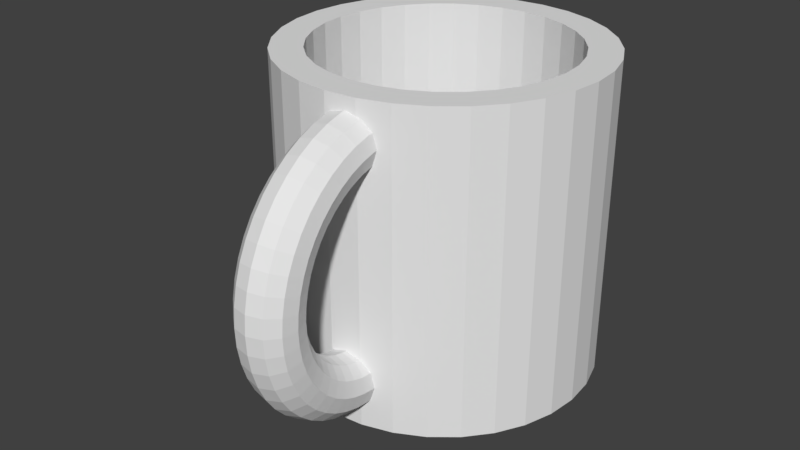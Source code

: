 # Source: mug_root_beer.blend  (saved by Blender 2.79.0; exported with 4.5.12 LTS)
import bpy
from mathutils import Matrix  # noqa: F401  (used for matrix-valued properties, if any)

bpy.ops.wm.read_factory_settings(use_empty=True)
scene = bpy.context.scene
scene.name = 'Scene'

# ---- collections
col_collection_1 = bpy.data.collections.new('Collection 1'); scene.collection.children.link(col_collection_1)

# ---- materials (node trees are filled in below, after node groups)
mat_material = bpy.data.materials.new('Material')
mat_material.alpha_threshold = 0.0
mat_material.use_transparent_shadow = False
mat_material.roughness = 0.5

# ---- material node trees

# ---- world
world_world = bpy.data.worlds.new('World'); scene.world = world_world
world_world.color = (0.05088, 0.05088, 0.05088)
world_world.use_sun_shadow = False
world_world.sun_shadow_jitter_overblur = 0.0
world_world.cycles.sampling_method = 'MANUAL'

# ---- meshes
me_cylinder = bpy.data.meshes.new('Cylinder')
me_cylinder.from_pydata([(0.0, 1.0, -1.0), (-7.623e-08, 0.8004, 1.0), (0.1951, 0.9808, -1.0), (0.1561, 0.785, 1.0), (0.3827, 0.9239, -1.0), (0.3063, 0.7394, 1.0), (0.5556, 0.8315, -1.0), (0.4447, 0.6655, 1.0), (0.7071, 0.7071, -1.0), (0.5659, 0.5659, 1.0), (0.8315, 0.5556, -1.0), (0.6655, 0.4447, 1.0), (0.9239, 0.3827, -1.0), (0.7394, 0.3063, 1.0), (0.9808, 0.1951, -1.0), (0.785, 0.1561, 1.0), (1.0, 7.55e-08, -1.0), (0.8004, 4.486e-08, 1.0), (0.9808, -0.1951, -1.0), (0.785, -0.1561, 1.0), (0.9239, -0.3827, -1.0), (0.7394, -0.3063, 1.0), (0.8315, -0.5556, -1.0), (0.6655, -0.4447, 1.0), (0.7071, -0.7071, -1.0), (0.5659, -0.5659, 1.0), (0.5556, -0.8315, -1.0), (0.4447, -0.6655, 1.0), (0.3827, -0.9239, -1.0), (0.3063, -0.7394, 1.0), (0.1951, -0.9808, -1.0), (0.1561, -0.785, 1.0), (-3.258e-07, -1.0, -1.0), (-2.646e-07, -0.8004, 1.0), (-0.1951, -0.9808, -1.0), (-0.1561, -0.785, 1.0), (-0.3827, -0.9239, -1.0), (-0.3063, -0.7394, 1.0), (-0.5556, -0.8315, -1.0), (-0.4447, -0.6655, 1.0), (-0.7071, -0.7071, -1.0), (-0.5659, -0.5659, 1.0), (-0.8315, -0.5556, -1.0), (-0.6655, -0.4447, 1.0), (-0.9239, -0.3827, -1.0), (-0.7394, -0.3063, 1.0), (-0.9808, -0.1951, -1.0), (-0.785, -0.1561, 1.0), (-1.0, 9.656e-07, -1.0), (-0.8004, 7.832e-07, 1.0), (-0.9808, 0.1951, -1.0), (-0.785, 0.1561, 1.0), (-0.9239, 0.3827, -1.0), (-0.7394, 0.3063, 1.0), (-0.8315, 0.5556, -1.0), (-0.6655, 0.4447, 1.0), (-0.7071, 0.7071, -1.0), (-0.5659, 0.5659, 1.0), (-0.5556, 0.8315, -1.0), (-0.4447, 0.6655, 1.0), (-0.3827, 0.9239, -1.0), (-0.3063, 0.7394, 1.0), (-0.1951, 0.9808, -1.0), (-0.1561, 0.785, 1.0), (0.1951, 0.9808, 1.0), (0.0, 1.0, 1.0), (0.3827, 0.9239, 1.0), (0.5556, 0.8315, 1.0), (0.7071, 0.7071, 1.0), (0.8315, 0.5556, 1.0), (0.9239, 0.3827, 1.0), (0.9808, 0.1951, 1.0), (1.0, 7.55e-08, 1.0), (0.9808, -0.1951, 1.0), (0.9239, -0.3827, 1.0), (0.8315, -0.5556, 1.0), (0.7071, -0.7071, 1.0), (0.5556, -0.8315, 1.0), (0.3827, -0.9239, 1.0), (0.1951, -0.9808, 1.0), (-3.258e-07, -1.0, 1.0), (-0.1951, -0.9808, 1.0), (-0.3827, -0.9239, 1.0), (-0.5556, -0.8315, 1.0), (-0.7071, -0.7071, 1.0), (-0.8315, -0.5556, 1.0), (-0.9239, -0.3827, 1.0), (-0.9808, -0.1951, 1.0), (-1.0, 9.656e-07, 1.0), (-0.9808, 0.1951, 1.0), (-0.9239, 0.3827, 1.0), (-0.8315, 0.5556, 1.0), (-0.7071, 0.7071, 1.0), (-0.5556, 0.8315, 1.0), (-0.3827, 0.9239, 1.0), (-0.1951, 0.9808, 1.0), (0.1561, 0.785, -0.916), (-1.911e-08, 0.8004, -0.916), (0.3063, 0.7394, -0.916), (0.4447, 0.6655, -0.916), (0.5659, 0.5659, -0.916), (0.6655, 0.4447, -0.916), (0.7394, 0.3063, -0.916), (0.785, 0.1561, -0.916), (0.8004, 4.486e-08, -0.916), (0.785, -0.1561, -0.916), (0.7394, -0.3063, -0.916), (0.6655, -0.4447, -0.916), (0.5659, -0.5659, -0.916), (0.4447, -0.6655, -0.916), (0.3063, -0.7394, -0.916), (0.1561, -0.785, -0.916), (-2.074e-07, -0.8004, -0.916), (-0.1561, -0.785, -0.916), (-0.3063, -0.7394, -0.916), (-0.4447, -0.6655, -0.916), (-0.5659, -0.5659, -0.916), (-0.6655, -0.4447, -0.916), (-0.7394, -0.3063, -0.916), (-0.785, -0.1561, -0.916), (-0.8004, 7.832e-07, -0.916), (-0.785, 0.1561, -0.916), (-0.7394, 0.3063, -0.916), (-0.6655, 0.4447, -0.916), (-0.5659, 0.5659, -0.916), (-0.4447, 0.6655, -0.916), (-0.3063, 0.7394, -0.916), (-0.1561, 0.785, -0.916), (0.08245, -0.881, -0.9064), (-0.008317, -0.8898, -0.8801), (-0.07377, -0.8965, -0.8116), (-0.09637, -0.8994, -0.7195), (-0.07005, -0.8977, -0.6283), (-0.001877, -0.8918, -0.5625), (0.08989, -0.8834, -0.5397), (0.1807, -0.8747, -0.5661), (0.2461, -0.8679, -0.6345), (0.2687, -0.8651, -0.7267), (0.2424, -0.8668, -0.8179), (0.1742, -0.8726, -0.8836), (0.0938, -1.0, -0.8996), (0.002723, -1.006, -0.8734), (-0.06356, -1.004, -0.8055), (-0.08729, -0.9947, -0.714), (-0.06211, -0.9811, -0.6235), (0.005233, -0.9665, -0.5582), (0.0967, -0.9549, -0.5356), (0.1878, -0.9494, -0.5618), (0.2541, -0.9514, -0.6297), (0.2778, -0.9604, -0.7212), (0.2526, -0.974, -0.8117), (0.1853, -0.9886, -0.877), (0.1053, -1.118, -0.8772), (0.01388, -1.12, -0.8516), (-0.05324, -1.109, -0.7853), (-0.07812, -1.089, -0.6961), (-0.05408, -1.063, -0.6078), (0.01242, -1.04, -0.5442), (0.1036, -1.025, -0.5222), (0.195, -1.023, -0.5478), (0.2621, -1.033, -0.614), (0.287, -1.054, -0.7033), (0.2629, -1.08, -0.7915), (0.1964, -1.103, -0.8552), (0.1167, -1.231, -0.8396), (0.02498, -1.23, -0.815), (-0.04298, -1.211, -0.7515), (-0.069, -1.179, -0.666), (-0.04611, -1.143, -0.5815), (0.01956, -1.111, -0.5206), (0.1104, -1.093, -0.4996), (0.2021, -1.094, -0.5242), (0.2701, -1.113, -0.5877), (0.2961, -1.145, -0.6732), (0.2732, -1.182, -0.7577), (0.2075, -1.213, -0.8186), (0.1278, -1.338, -0.7874), (0.03581, -1.335, -0.7642), (-0.03297, -1.308, -0.7045), (-0.0601, -1.265, -0.6243), (-0.03832, -1.218, -0.545), (0.02654, -1.178, -0.4879), (0.1171, -1.158, -0.4683), (0.2091, -1.161, -0.4915), (0.2779, -1.188, -0.5512), (0.305, -1.231, -0.6315), (0.2832, -1.278, -0.7108), (0.2183, -1.318, -0.7678), (0.1385, -1.438, -0.7216), (0.04619, -1.432, -0.7002), (-0.02336, -1.398, -0.6453), (-0.05156, -1.345, -0.5717), (-0.03085, -1.288, -0.4989), (0.03323, -1.241, -0.4467), (0.1235, -1.218, -0.4289), (0.2158, -1.224, -0.4503), (0.2853, -1.258, -0.5052), (0.3135, -1.311, -0.5788), (0.2928, -1.368, -0.6515), (0.2287, -1.415, -0.7038), (0.1485, -1.528, -0.6433), (0.05595, -1.52, -0.624), (-0.01433, -1.479, -0.5748), (-0.04354, -1.417, -0.509), (-0.02382, -1.351, -0.4441), (0.03952, -1.298, -0.3976), (0.1295, -1.272, -0.3819), (0.2221, -1.28, -0.4012), (0.2923, -1.321, -0.4503), (0.3215, -1.383, -0.5162), (0.3018, -1.449, -0.5811), (0.2385, -1.502, -0.6276), (0.1577, -1.608, -0.5538), (0.06493, -1.597, -0.5369), (-0.006037, -1.55, -0.4943), (-0.03616, -1.481, -0.4374), (-0.01737, -1.406, -0.3815), (0.0453, -1.347, -0.3415), (0.135, -1.319, -0.3282), (0.2278, -1.33, -0.3451), (0.2988, -1.377, -0.3877), (0.3289, -1.446, -0.4446), (0.3101, -1.521, -0.5005), (0.2475, -1.58, -0.5405), (0.166, -1.675, -0.4547), (0.07295, -1.662, -0.4404), (0.001387, -1.611, -0.4051), (-0.02956, -1.534, -0.3581), (-0.0116, -1.453, -0.3121), (0.05047, -1.389, -0.2794), (0.14, -1.36, -0.2687), (0.233, -1.372, -0.2829), (0.3046, -1.423, -0.3183), (0.3355, -1.5, -0.3653), (0.3176, -1.581, -0.4113), (0.2555, -1.645, -0.444), (0.1731, -1.728, -0.3476), (0.0799, -1.714, -0.3362), (0.007813, -1.659, -0.3087), (-0.02385, -1.577, -0.2724), (-0.006599, -1.491, -0.2371), (0.05494, -1.423, -0.2122), (0.1443, -1.392, -0.2044), (0.2375, -1.406, -0.2158), (0.3096, -1.461, -0.2433), (0.3412, -1.543, -0.2796), (0.324, -1.629, -0.3149), (0.2624, -1.697, -0.3398), (0.179, -1.767, -0.2343), (0.08565, -1.752, -0.226), (0.01313, -1.694, -0.2068), (-0.01912, -1.608, -0.1818), (-0.002465, -1.518, -0.1578), (0.05864, -1.447, -0.1413), (0.1478, -1.415, -0.1365), (0.2412, -1.43, -0.1448), (0.3137, -1.488, -0.1641), (0.346, -1.574, -0.189), (0.3293, -1.664, -0.213), (0.2682, -1.735, -0.2296), (0.1836, -1.791, -0.1169), (0.0901, -1.776, -0.1117), (0.01724, -1.716, -0.1011), (-0.01547, -1.628, -0.0879), (0.0007356, -1.535, -0.07566), (0.06151, -1.462, -0.06766), (0.1506, -1.43, -0.06605), (0.244, -1.445, -0.07125), (0.3169, -1.505, -0.08188), (0.3496, -1.593, -0.09508), (0.3334, -1.686, -0.1073), (0.2726, -1.758, -0.1153), (0.1867, -1.8, 0.002657), (0.09317, -1.784, 0.004657), (0.02009, -1.723, 0.00653), (-0.01294, -1.634, 0.007773), (0.002947, -1.541, 0.008055), (0.06349, -1.468, 0.007298), (0.1525, -1.435, 0.005707), (0.246, -1.451, 0.003707), (0.3191, -1.511, 0.001834), (0.3521, -1.6, 0.0005908), (0.3363, -1.694, 0.0003094), (0.2757, -1.767, 0.001066), (0.1884, -1.793, 0.1224), (0.09482, -1.777, 0.1212), (0.02161, -1.717, 0.1143), (-0.01158, -1.629, 0.1035), (0.004133, -1.536, 0.09186), (0.06455, -1.463, 0.08234), (0.1535, -1.43, 0.07754), (0.2471, -1.446, 0.07875), (0.3203, -1.506, 0.08564), (0.3535, -1.594, 0.09637), (0.3378, -1.687, 0.1081), (0.2774, -1.76, 0.1176), (0.1886, -1.77, 0.2402), (0.09501, -1.755, 0.2358), (0.02179, -1.697, 0.2203), (-0.01143, -1.611, 0.1978), (0.004271, -1.52, 0.1743), (0.06467, -1.449, 0.1562), (0.1536, -1.417, 0.1482), (0.2472, -1.432, 0.1526), (0.3204, -1.49, 0.1681), (0.3537, -1.576, 0.1906), (0.338, -1.667, 0.2141), (0.2776, -1.738, 0.2322), (0.1873, -1.733, 0.354), (0.09375, -1.719, 0.3466), (0.02062, -1.663, 0.3228), (-0.01247, -1.581, 0.2889), (0.003361, -1.494, 0.254), (0.06386, -1.426, 0.2275), (0.1528, -1.394, 0.2165), (0.2464, -1.408, 0.224), (0.3195, -1.464, 0.2478), (0.3526, -1.546, 0.2817), (0.3368, -1.633, 0.3166), (0.2763, -1.701, 0.343), (0.1846, -1.68, 0.462), (0.09105, -1.668, 0.4517), (0.01812, -1.616, 0.42), (-0.01469, -1.539, 0.3753), (0.001417, -1.457, 0.3296), (0.06212, -1.393, 0.2952), (0.1512, -1.363, 0.2813), (0.2447, -1.376, 0.2916), (0.3176, -1.428, 0.3234), (0.3504, -1.505, 0.3681), (0.3343, -1.586, 0.4137), (0.2736, -1.651, 0.4481), (0.1803, -1.615, 0.5623), (0.08695, -1.604, 0.5493), (0.01433, -1.557, 0.5102), (-0.01805, -1.486, 0.4555), (-0.001526, -1.411, 0.3998), (0.05948, -1.352, 0.3581), (0.1486, -1.324, 0.3415), (0.242, -1.335, 0.3545), (0.3146, -1.382, 0.3936), (0.347, -1.452, 0.4483), (0.3305, -1.527, 0.504), (0.2695, -1.587, 0.5457), (0.1748, -1.537, 0.6531), (0.08154, -1.528, 0.6377), (0.009328, -1.487, 0.5919), (-0.0225, -1.424, 0.5281), (-0.00542, -1.357, 0.4634), (0.056, -1.303, 0.415), (0.1453, -1.277, 0.396), (0.2385, -1.286, 0.4114), (0.3107, -1.327, 0.4571), (0.3426, -1.39, 0.5209), (0.3255, -1.457, 0.5857), (0.2641, -1.511, 0.6341), (0.168, -1.447, 0.7329), (0.0749, -1.441, 0.7153), (0.003186, -1.406, 0.6638), (-0.02796, -1.352, 0.592), (-0.0102, -1.294, 0.5192), (0.05172, -1.247, 0.465), (0.1412, -1.223, 0.4439), (0.2343, -1.23, 0.4614), (0.306, -1.264, 0.513), (0.3371, -1.318, 0.5848), (0.3194, -1.376, 0.6575), (0.2574, -1.424, 0.7117), (0.16, -1.348, 0.8004), (0.06714, -1.345, 0.781), (-0.003986, -1.317, 0.7245), (-0.03434, -1.273, 0.6459), (-0.01578, -1.225, 0.5664), (0.04672, -1.185, 0.5073), (0.1364, -1.164, 0.4843), (0.2293, -1.168, 0.5037), (0.3004, -1.195, 0.5602), (0.3307, -1.239, 0.6387), (0.3122, -1.287, 0.7182), (0.2497, -1.328, 0.7774), (0.151, -1.242, 0.8543), (0.05841, -1.241, 0.8335), (-0.01207, -1.221, 0.773), (-0.04152, -1.188, 0.6891), (-0.02206, -1.15, 0.6042), (0.0411, -1.118, 0.5411), (0.131, -1.1, 0.5167), (0.2236, -1.101, 0.5375), (0.2941, -1.12, 0.598), (0.3236, -1.154, 0.6819), (0.3041, -1.191, 0.7668), (0.2409, -1.224, 0.8299), (0.1412, -1.129, 0.8938), (0.04884, -1.131, 0.8719), (-0.02092, -1.12, 0.8085), (-0.04939, -1.098, 0.7207), (-0.02894, -1.071, 0.6318), (0.03493, -1.047, 0.5658), (0.1251, -1.032, 0.5404), (0.2175, -1.03, 0.5623), (0.2872, -1.041, 0.6256), (0.3157, -1.063, 0.7135), (0.2953, -1.09, 0.8023), (0.2314, -1.114, 0.8683), (0.1307, -1.012, 0.9181), (0.0386, -1.017, 0.8956), (-0.03038, -1.014, 0.8305), (-0.0578, -1.004, 0.7402), (-0.03631, -0.9893, 0.6489), (0.02834, -0.9739, 0.5811), (0.1188, -0.962, 0.555), (0.2109, -0.9567, 0.5775), (0.2799, -0.9596, 0.6427), (0.3073, -0.9698, 0.733), (0.2858, -0.9846, 0.8242), (0.2211, -1.0, 0.892), (0.1196, -0.8929, 0.927), (0.02787, -0.9013, 0.9042), (-0.04031, -0.9071, 0.8384), (-0.06662, -0.9088, 0.7472), (-0.04403, -0.906, 0.6551), (0.02143, -0.8992, 0.5867), (0.1122, -0.8905, 0.5603), (0.204, -0.8821, 0.5831), (0.2721, -0.8762, 0.6489), (0.2985, -0.8745, 0.74), (0.2759, -0.8774, 0.8322), (0.2104, -0.8841, 0.9006)], [], [(0, 65, 64, 2), (2, 64, 66, 4), (4, 66, 67, 6), (6, 67, 68, 8), (8, 68, 69, 10), (10, 69, 70, 12), (12, 70, 71, 14), (14, 71, 72, 16), (16, 72, 73, 18), (18, 73, 74, 20), (20, 74, 75, 22), (22, 75, 76, 24), (24, 76, 77, 26), (26, 77, 78, 28), (28, 78, 79, 30), (30, 79, 80, 32), (32, 80, 81, 34), (34, 81, 82, 36), (36, 82, 83, 38), (38, 83, 84, 40), (40, 84, 85, 42), (42, 85, 86, 44), (44, 86, 87, 46), (46, 87, 88, 48), (48, 88, 89, 50), (50, 89, 90, 52), (52, 90, 91, 54), (54, 91, 92, 56), (56, 92, 93, 58), (58, 93, 94, 60), (55, 53, 122, 123), (60, 94, 95, 62), (62, 95, 65, 0), (0, 2, 4, 6, 8, 10, 12, 14, 16, 18, 20, 22, 24, 26, 28, 30, 32, 34, 36, 38, 40, 42, 44, 46, 48, 50, 52, 54, 56, 58, 60, 62), (1, 3, 64, 65), (3, 5, 66, 64), (5, 7, 67, 66), (7, 9, 68, 67), (9, 11, 69, 68), (11, 13, 70, 69), (13, 15, 71, 70), (15, 17, 72, 71), (17, 19, 73, 72), (19, 21, 74, 73), (21, 23, 75, 74), (23, 25, 76, 75), (25, 27, 77, 76), (27, 29, 78, 77), (29, 31, 79, 78), (31, 33, 80, 79), (33, 35, 81, 80), (35, 37, 82, 81), (37, 39, 83, 82), (39, 41, 84, 83), (41, 43, 85, 84), (43, 45, 86, 85), (45, 47, 87, 86), (47, 49, 88, 87), (49, 51, 89, 88), (51, 53, 90, 89), (53, 55, 91, 90), (55, 57, 92, 91), (57, 59, 93, 92), (59, 61, 94, 93), (61, 63, 95, 94), (63, 1, 65, 95), (96, 97, 127, 126, 125, 124, 123, 122, 121, 120, 119, 118, 117, 116, 115, 114, 113, 112, 111, 110, 109, 108, 107, 106, 105, 104, 103, 102, 101, 100, 99, 98), (29, 27, 109, 110), (3, 1, 97, 96), (57, 55, 123, 124), (31, 29, 110, 111), (5, 3, 96, 98), (59, 57, 124, 125), (33, 31, 111, 112), (7, 5, 98, 99), (61, 59, 125, 126), (35, 33, 112, 113), (9, 7, 99, 100), (63, 61, 126, 127), (37, 35, 113, 114), (11, 9, 100, 101), (1, 63, 127, 97), (39, 37, 114, 115), (13, 11, 101, 102), (41, 39, 115, 116), (15, 13, 102, 103), (43, 41, 116, 117), (17, 15, 103, 104), (45, 43, 117, 118), (19, 17, 104, 105), (47, 45, 118, 119), (21, 19, 105, 106), (49, 47, 119, 120), (23, 21, 106, 107), (51, 49, 120, 121), (25, 23, 107, 108), (53, 51, 121, 122), (27, 25, 108, 109), (128, 140, 141, 129), (129, 141, 142, 130), (130, 142, 143, 131), (131, 143, 144, 132), (132, 144, 145, 133), (133, 145, 146, 134), (134, 146, 147, 135), (135, 147, 148, 136), (136, 148, 149, 137), (137, 149, 150, 138), (138, 150, 151, 139), (139, 151, 140, 128), (140, 152, 153, 141), (141, 153, 154, 142), (142, 154, 155, 143), (143, 155, 156, 144), (144, 156, 157, 145), (145, 157, 158, 146), (146, 158, 159, 147), (147, 159, 160, 148), (148, 160, 161, 149), (149, 161, 162, 150), (150, 162, 163, 151), (151, 163, 152, 140), (152, 164, 165, 153), (153, 165, 166, 154), (154, 166, 167, 155), (155, 167, 168, 156), (156, 168, 169, 157), (157, 169, 170, 158), (158, 170, 171, 159), (159, 171, 172, 160), (160, 172, 173, 161), (161, 173, 174, 162), (162, 174, 175, 163), (163, 175, 164, 152), (164, 176, 177, 165), (165, 177, 178, 166), (166, 178, 179, 167), (167, 179, 180, 168), (168, 180, 181, 169), (169, 181, 182, 170), (170, 182, 183, 171), (171, 183, 184, 172), (172, 184, 185, 173), (173, 185, 186, 174), (174, 186, 187, 175), (175, 187, 176, 164), (176, 188, 189, 177), (177, 189, 190, 178), (178, 190, 191, 179), (179, 191, 192, 180), (180, 192, 193, 181), (181, 193, 194, 182), (182, 194, 195, 183), (183, 195, 196, 184), (184, 196, 197, 185), (185, 197, 198, 186), (186, 198, 199, 187), (187, 199, 188, 176), (188, 200, 201, 189), (189, 201, 202, 190), (190, 202, 203, 191), (191, 203, 204, 192), (192, 204, 205, 193), (193, 205, 206, 194), (194, 206, 207, 195), (195, 207, 208, 196), (196, 208, 209, 197), (197, 209, 210, 198), (198, 210, 211, 199), (199, 211, 200, 188), (200, 212, 213, 201), (201, 213, 214, 202), (202, 214, 215, 203), (203, 215, 216, 204), (204, 216, 217, 205), (205, 217, 218, 206), (206, 218, 219, 207), (207, 219, 220, 208), (208, 220, 221, 209), (209, 221, 222, 210), (210, 222, 223, 211), (211, 223, 212, 200), (212, 224, 225, 213), (213, 225, 226, 214), (214, 226, 227, 215), (215, 227, 228, 216), (216, 228, 229, 217), (217, 229, 230, 218), (218, 230, 231, 219), (219, 231, 232, 220), (220, 232, 233, 221), (221, 233, 234, 222), (222, 234, 235, 223), (223, 235, 224, 212), (224, 236, 237, 225), (225, 237, 238, 226), (226, 238, 239, 227), (227, 239, 240, 228), (228, 240, 241, 229), (229, 241, 242, 230), (230, 242, 243, 231), (231, 243, 244, 232), (232, 244, 245, 233), (233, 245, 246, 234), (234, 246, 247, 235), (235, 247, 236, 224), (236, 248, 249, 237), (237, 249, 250, 238), (238, 250, 251, 239), (239, 251, 252, 240), (240, 252, 253, 241), (241, 253, 254, 242), (242, 254, 255, 243), (243, 255, 256, 244), (244, 256, 257, 245), (245, 257, 258, 246), (246, 258, 259, 247), (247, 259, 248, 236), (248, 260, 261, 249), (249, 261, 262, 250), (250, 262, 263, 251), (251, 263, 264, 252), (252, 264, 265, 253), (253, 265, 266, 254), (254, 266, 267, 255), (255, 267, 268, 256), (256, 268, 269, 257), (257, 269, 270, 258), (258, 270, 271, 259), (259, 271, 260, 248), (260, 272, 273, 261), (261, 273, 274, 262), (262, 274, 275, 263), (263, 275, 276, 264), (264, 276, 277, 265), (265, 277, 278, 266), (266, 278, 279, 267), (267, 279, 280, 268), (268, 280, 281, 269), (269, 281, 282, 270), (270, 282, 283, 271), (271, 283, 272, 260), (272, 284, 285, 273), (273, 285, 286, 274), (274, 286, 287, 275), (275, 287, 288, 276), (276, 288, 289, 277), (277, 289, 290, 278), (278, 290, 291, 279), (279, 291, 292, 280), (280, 292, 293, 281), (281, 293, 294, 282), (282, 294, 295, 283), (283, 295, 284, 272), (284, 296, 297, 285), (285, 297, 298, 286), (286, 298, 299, 287), (287, 299, 300, 288), (288, 300, 301, 289), (289, 301, 302, 290), (290, 302, 303, 291), (291, 303, 304, 292), (292, 304, 305, 293), (293, 305, 306, 294), (294, 306, 307, 295), (295, 307, 296, 284), (296, 308, 309, 297), (297, 309, 310, 298), (298, 310, 311, 299), (299, 311, 312, 300), (300, 312, 313, 301), (301, 313, 314, 302), (302, 314, 315, 303), (303, 315, 316, 304), (304, 316, 317, 305), (305, 317, 318, 306), (306, 318, 319, 307), (307, 319, 308, 296), (308, 320, 321, 309), (309, 321, 322, 310), (310, 322, 323, 311), (311, 323, 324, 312), (312, 324, 325, 313), (313, 325, 326, 314), (314, 326, 327, 315), (315, 327, 328, 316), (316, 328, 329, 317), (317, 329, 330, 318), (318, 330, 331, 319), (319, 331, 320, 308), (320, 332, 333, 321), (321, 333, 334, 322), (322, 334, 335, 323), (323, 335, 336, 324), (324, 336, 337, 325), (325, 337, 338, 326), (326, 338, 339, 327), (327, 339, 340, 328), (328, 340, 341, 329), (329, 341, 342, 330), (330, 342, 343, 331), (331, 343, 332, 320), (332, 344, 345, 333), (333, 345, 346, 334), (334, 346, 347, 335), (335, 347, 348, 336), (336, 348, 349, 337), (337, 349, 350, 338), (338, 350, 351, 339), (339, 351, 352, 340), (340, 352, 353, 341), (341, 353, 354, 342), (342, 354, 355, 343), (343, 355, 344, 332), (344, 356, 357, 345), (345, 357, 358, 346), (346, 358, 359, 347), (347, 359, 360, 348), (348, 360, 361, 349), (349, 361, 362, 350), (350, 362, 363, 351), (351, 363, 364, 352), (352, 364, 365, 353), (353, 365, 366, 354), (354, 366, 367, 355), (355, 367, 356, 344), (356, 368, 369, 357), (357, 369, 370, 358), (358, 370, 371, 359), (359, 371, 372, 360), (360, 372, 373, 361), (361, 373, 374, 362), (362, 374, 375, 363), (363, 375, 376, 364), (364, 376, 377, 365), (365, 377, 378, 366), (366, 378, 379, 367), (367, 379, 368, 356), (368, 380, 381, 369), (369, 381, 382, 370), (370, 382, 383, 371), (371, 383, 384, 372), (372, 384, 385, 373), (373, 385, 386, 374), (374, 386, 387, 375), (375, 387, 388, 376), (376, 388, 389, 377), (377, 389, 390, 378), (378, 390, 391, 379), (379, 391, 380, 368), (380, 392, 393, 381), (381, 393, 394, 382), (382, 394, 395, 383), (383, 395, 396, 384), (384, 396, 397, 385), (385, 397, 398, 386), (386, 398, 399, 387), (387, 399, 400, 388), (388, 400, 401, 389), (389, 401, 402, 390), (390, 402, 403, 391), (391, 403, 392, 380), (392, 404, 405, 393), (393, 405, 406, 394), (394, 406, 407, 395), (395, 407, 408, 396), (396, 408, 409, 397), (397, 409, 410, 398), (398, 410, 411, 399), (399, 411, 412, 400), (400, 412, 413, 401), (401, 413, 414, 402), (402, 414, 415, 403), (403, 415, 404, 392), (404, 416, 417, 405), (405, 417, 418, 406), (406, 418, 419, 407), (407, 419, 420, 408), (408, 420, 421, 409), (409, 421, 422, 410), (410, 422, 423, 411), (411, 423, 424, 412), (412, 424, 425, 413), (413, 425, 426, 414), (414, 426, 427, 415), (415, 427, 416, 404)])
_uv = me_cylinder.uv_layers.new(name='UVMap')
_uv.uv.foreach_set('vector', [5.933e-05, 0.5172, 0.3518, 0.5172, 0.3518, 0.5517, 5.931e-05, 0.5517, 5.931e-05, 0.5517, 0.3518, 0.5517, 0.3518, 0.5862, 5.931e-05, 0.5862, 5.931e-05, 0.5862, 0.3518, 0.5862, 0.3518, 0.6207, 5.931e-05, 0.6207, 5.931e-05, 0.6207, 0.3518, 0.6207, 0.3518, 0.6552, 5.931e-05, 0.6552, 5.931e-05, 0.6552, 0.3518, 0.6552, 0.3518, 0.6896, 5.936e-05, 0.6896, 5.936e-05, 0.6896, 0.3518, 0.6896, 0.3518, 0.7241, 5.939e-05, 0.7241, 5.939e-05, 0.7241, 0.3518, 0.7241, 0.3518, 0.7586, 5.944e-05, 0.7586, 5.944e-05, 0.7586, 0.3518, 0.7586, 0.3518, 0.7931, 5.953e-05, 0.7931, 5.953e-05, 0.7931, 0.3518, 0.7931, 0.3518, 0.8275, 5.961e-05, 0.8275, 5.961e-05, 0.8275, 0.3518, 0.8275, 0.3518, 0.862, 5.972e-05, 0.862, 5.972e-05, 0.862, 0.3518, 0.862, 0.3518, 0.8965, 5.983e-05, 0.8965, 5.983e-05, 0.8965, 0.3518, 0.8965, 0.3518, 0.931, 5.997e-05, 0.931, 5.997e-05, 0.931, 0.3518, 0.931, 0.3518, 0.9655, 6.012e-05, 0.9655, 6.012e-05, 0.9655, 0.3518, 0.9655, 0.3518, 0.9999, 6.027e-05, 0.9999, 0.677, 0.4108, 0.6771, 0.6094, 0.6571, 0.6072, 0.658, 0.413, 0.658, 0.413, 0.6571, 0.6072, 0.6378, 0.6073, 0.6384, 0.4128, 0.6384, 0.4128, 0.6378, 0.6073, 0.6184, 0.6094, 0.6183, 0.4106, 6.093e-05, 5.931e-05, 0.3518, 6.129e-05, 0.3518, 0.03454, 6.074e-05, 0.03454, 6.074e-05, 0.03454, 0.3518, 0.03454, 0.3518, 0.06902, 6.055e-05, 0.06902, 6.055e-05, 0.06902, 0.3518, 0.06902, 0.3518, 0.1035, 6.038e-05, 0.1035, 6.038e-05, 0.1035, 0.3518, 0.1035, 0.3518, 0.138, 6.023e-05, 0.138, 6.023e-05, 0.138, 0.3518, 0.138, 0.3518, 0.1725, 6.009e-05, 0.1725, 6.009e-05, 0.1725, 0.3518, 0.1725, 0.3518, 0.2069, 5.994e-05, 0.2069, 5.994e-05, 0.2069, 0.3518, 0.2069, 0.3518, 0.2414, 5.983e-05, 0.2414, 5.983e-05, 0.2414, 0.3518, 0.2414, 0.3518, 0.2759, 5.972e-05, 0.2759, 5.972e-05, 0.2759, 0.3518, 0.2759, 0.3518, 0.3104, 5.964e-05, 0.3104, 5.964e-05, 0.3104, 0.3518, 0.3104, 0.3518, 0.3448, 5.954e-05, 0.3448, 5.954e-05, 0.3448, 0.3518, 0.3448, 0.3518, 0.3793, 5.947e-05, 0.3793, 5.947e-05, 0.3793, 0.3518, 0.3793, 0.3518, 0.4138, 5.943e-05, 0.4138, 5.943e-05, 0.4138, 0.3518, 0.4138, 0.3518, 0.4483, 5.937e-05, 0.4483, 0.5833, 0.7625, 0.5741, 0.7489, 0.6483, 0.7106, 0.6485, 0.7104, 5.937e-05, 0.4483, 0.3518, 0.4483, 0.3518, 0.4828, 5.935e-05, 0.4828, 5.935e-05, 0.4828, 0.3518, 0.4828, 0.3518, 0.5172, 5.933e-05, 0.5172, 0.6574, 0.2116, 0.677, 0.2155, 0.6954, 0.2231, 0.7121, 0.2342, 0.7262, 0.2482, 0.7373, 0.2649, 0.745, 0.2834, 0.7489, 0.303, 0.7489, 0.3231, 0.745, 0.3427, 0.7374, 0.3612, 0.7263, 0.3779, 0.7121, 0.392, 0.6955, 0.4032, 0.677, 0.4108, 0.658, 0.413, 0.6384, 0.4128, 0.6183, 0.4106, 0.5998, 0.403, 0.5832, 0.3919, 0.569, 0.3778, 0.5579, 0.3613, 0.5502, 0.3428, 0.5463, 0.3233, 0.5462, 0.3033, 0.5501, 0.2837, 0.5577, 0.2652, 0.5687, 0.2486, 0.5828, 0.2344, 0.5994, 0.2233, 0.6178, 0.2156, 0.6374, 0.2117, 0.6562, 0.7924, 0.6723, 0.7892, 0.6782, 0.8091, 0.6581, 0.8131, 0.6723, 0.7892, 0.6874, 0.7828, 0.6971, 0.8013, 0.6782, 0.8091, 0.6874, 0.7828, 0.701, 0.7737, 0.7141, 0.7899, 0.6971, 0.8013, 0.701, 0.7737, 0.7126, 0.7621, 0.7286, 0.7754, 0.7141, 0.7899, 0.7126, 0.7621, 0.7217, 0.7484, 0.74, 0.7584, 0.7286, 0.7754, 0.7217, 0.7484, 0.7279, 0.7332, 0.7478, 0.7395, 0.74, 0.7584, 0.7279, 0.7332, 0.7311, 0.7171, 0.7518, 0.7193, 0.7478, 0.7395, 0.7311, 0.7171, 0.731, 0.7007, 0.7518, 0.6988, 0.7518, 0.7193, 0.731, 0.7007, 0.7278, 0.6846, 0.7478, 0.6787, 0.7518, 0.6988, 0.7278, 0.6846, 0.7214, 0.6695, 0.7399, 0.6597, 0.7478, 0.6787, 0.7214, 0.6695, 0.7122, 0.6559, 0.7284, 0.6427, 0.7399, 0.6597, 0.7122, 0.6559, 0.7005, 0.6444, 0.7138, 0.6282, 0.7284, 0.6427, 0.7005, 0.6444, 0.6868, 0.6355, 0.6965, 0.6169, 0.7138, 0.6282, 0.6868, 0.6355, 0.6716, 0.6296, 0.6771, 0.6094, 0.6965, 0.6169, 0.6716, 0.6296, 0.6556, 0.627, 0.6571, 0.6072, 0.6771, 0.6094, 0.6556, 0.627, 0.6395, 0.627, 0.6378, 0.6073, 0.6571, 0.6072, 0.6395, 0.627, 0.6235, 0.6298, 0.6184, 0.6094, 0.6378, 0.6073, 0.6235, 0.6298, 0.6083, 0.6357, 0.5989, 0.617, 0.6184, 0.6094, 0.6083, 0.6357, 0.5946, 0.6447, 0.5816, 0.6283, 0.5989, 0.617, 0.5946, 0.6447, 0.583, 0.6563, 0.567, 0.6428, 0.5816, 0.6283, 0.583, 0.6563, 0.5739, 0.6699, 0.5556, 0.6599, 0.567, 0.6428, 0.5739, 0.6699, 0.5676, 0.6851, 0.5477, 0.6788, 0.5556, 0.6599, 0.5676, 0.6851, 0.5645, 0.7012, 0.5437, 0.699, 0.5477, 0.6788, 0.5645, 0.7012, 0.5645, 0.7176, 0.5437, 0.7195, 0.5437, 0.699, 0.5645, 0.7176, 0.5678, 0.7337, 0.5477, 0.7397, 0.5437, 0.7195, 0.5678, 0.7337, 0.5741, 0.7489, 0.5556, 0.7586, 0.5477, 0.7397, 0.5741, 0.7489, 0.5833, 0.7625, 0.5671, 0.7756, 0.5556, 0.7586, 0.5833, 0.7625, 0.5949, 0.774, 0.5816, 0.7901, 0.5671, 0.7756, 0.5949, 0.774, 0.6086, 0.7831, 0.5987, 0.8014, 0.5816, 0.7901, 0.6086, 0.7831, 0.6237, 0.7893, 0.6176, 0.8092, 0.5987, 0.8014, 0.6237, 0.7893, 0.6398, 0.7924, 0.6376, 0.8132, 0.6176, 0.8092, 0.6398, 0.7924, 0.6562, 0.7924, 0.6581, 0.8131, 0.6376, 0.8132, 0.6492, 0.7089, 0.6492, 0.7092, 0.6492, 0.7095, 0.6491, 0.7098, 0.649, 0.71, 0.6488, 0.7102, 0.6485, 0.7104, 0.6483, 0.7106, 0.648, 0.7106, 0.6477, 0.7107, 0.6475, 0.7106, 0.6472, 0.7105, 0.6469, 0.7104, 0.6467, 0.7102, 0.6465, 0.71, 0.6464, 0.7097, 0.6463, 0.7094, 0.6463, 0.7091, 0.6464, 0.7088, 0.6465, 0.7086, 0.6466, 0.7083, 0.6468, 0.7081, 0.647, 0.7079, 0.6473, 0.7078, 0.6476, 0.7077, 0.6478, 0.7077, 0.6481, 0.7077, 0.6484, 0.7078, 0.6486, 0.708, 0.6489, 0.7081, 0.649, 0.7084, 0.6491, 0.7086, 0.6716, 0.6296, 0.6868, 0.6355, 0.6466, 0.7083, 0.6465, 0.7086, 0.6723, 0.7892, 0.6562, 0.7924, 0.6492, 0.7092, 0.6492, 0.7089, 0.5949, 0.774, 0.5833, 0.7625, 0.6485, 0.7104, 0.6488, 0.7102, 0.6556, 0.627, 0.6716, 0.6296, 0.6465, 0.7086, 0.6464, 0.7088, 0.6874, 0.7828, 0.6723, 0.7892, 0.6492, 0.7089, 0.6491, 0.7086, 0.6086, 0.7831, 0.5949, 0.774, 0.6488, 0.7102, 0.649, 0.71, 0.6395, 0.627, 0.6556, 0.627, 0.6464, 0.7088, 0.6463, 0.7091, 0.701, 0.7737, 0.6874, 0.7828, 0.6491, 0.7086, 0.649, 0.7084, 0.6237, 0.7893, 0.6086, 0.7831, 0.649, 0.71, 0.6491, 0.7098, 0.6235, 0.6298, 0.6395, 0.627, 0.6463, 0.7091, 0.6463, 0.7094, 0.7126, 0.7621, 0.701, 0.7737, 0.649, 0.7084, 0.6489, 0.7081, 0.6398, 0.7924, 0.6237, 0.7893, 0.6491, 0.7098, 0.6492, 0.7095, 0.6083, 0.6357, 0.6235, 0.6298, 0.6463, 0.7094, 0.6464, 0.7097, 0.7217, 0.7484, 0.7126, 0.7621, 0.6489, 0.7081, 0.6486, 0.708, 0.6562, 0.7924, 0.6398, 0.7924, 0.6492, 0.7095, 0.6492, 0.7092, 0.5946, 0.6447, 0.6083, 0.6357, 0.6464, 0.7097, 0.6465, 0.71, 0.7279, 0.7332, 0.7217, 0.7484, 0.6486, 0.708, 0.6484, 0.7078, 0.583, 0.6563, 0.5946, 0.6447, 0.6465, 0.71, 0.6467, 0.7102, 0.7311, 0.7171, 0.7279, 0.7332, 0.6484, 0.7078, 0.6481, 0.7077, 0.5739, 0.6699, 0.583, 0.6563, 0.6467, 0.7102, 0.6469, 0.7104, 0.731, 0.7007, 0.7311, 0.7171, 0.6481, 0.7077, 0.6478, 0.7077, 0.5676, 0.6851, 0.5739, 0.6699, 0.6469, 0.7104, 0.6472, 0.7105, 0.7278, 0.6846, 0.731, 0.7007, 0.6478, 0.7077, 0.6476, 0.7077, 0.5645, 0.7012, 0.5676, 0.6851, 0.6472, 0.7105, 0.6475, 0.7106, 0.7214, 0.6695, 0.7278, 0.6846, 0.6476, 0.7077, 0.6473, 0.7078, 0.5645, 0.7176, 0.5645, 0.7012, 0.6475, 0.7106, 0.6477, 0.7107, 0.7122, 0.6559, 0.7214, 0.6695, 0.6473, 0.7078, 0.647, 0.7079, 0.5678, 0.7337, 0.5645, 0.7176, 0.6477, 0.7107, 0.648, 0.7106, 0.7005, 0.6444, 0.7122, 0.6559, 0.647, 0.7079, 0.6468, 0.7081, 0.5741, 0.7489, 0.5678, 0.7337, 0.648, 0.7106, 0.6483, 0.7106, 0.6868, 0.6355, 0.7005, 0.6444, 0.6468, 0.7081, 0.6466, 0.7083, 0.8059, 0.2696, 0.8059, 0.2696, 0.8059, 0.2696, 0.8059, 0.2696, 0.8059, 0.2696, 0.8059, 0.2696, 0.8059, 0.2696, 0.8059, 0.2696, 0.8059, 0.2696, 0.8059, 0.2696, 0.8059, 0.2696, 0.8059, 0.2696, 0.8059, 0.2696, 0.8059, 0.2696, 0.8059, 0.2696, 0.8059, 0.2696, 0.8059, 0.2696, 0.8059, 0.2696, 0.8059, 0.2696, 0.8059, 0.2696, 0.8059, 0.2696, 0.8059, 0.2696, 0.8059, 0.2696, 0.8059, 0.2696, 0.8059, 0.2696, 0.8059, 0.2696, 0.8059, 0.2696, 0.8059, 0.2696, 0.8059, 0.2696, 0.8059, 0.2696, 0.8059, 0.2696, 0.8059, 0.2696, 0.8059, 0.2696, 0.8059, 0.2696, 0.8059, 0.2696, 0.8059, 0.2696, 0.8059, 0.2696, 0.8059, 0.2696, 0.8059, 0.2696, 0.8059, 0.2696, 0.8059, 0.2696, 0.8059, 0.2696, 0.8059, 0.2696, 0.8059, 0.2696, 0.8059, 0.2696, 0.8059, 0.2696, 0.8059, 0.2696, 0.8059, 0.2696, 0.8059, 0.2696, 0.8059, 0.2696, 0.8059, 0.2696, 0.8059, 0.2696, 0.8059, 0.2696, 0.8059, 0.2696, 0.8059, 0.2696, 0.8059, 0.2696, 0.8059, 0.2696, 0.8059, 0.2696, 0.8059, 0.2696, 0.8059, 0.2696, 0.8059, 0.2696, 0.8059, 0.2696, 0.8059, 0.2696, 0.8059, 0.2696, 0.8059, 0.2696, 0.8059, 0.2696, 0.8059, 0.2696, 0.8059, 0.2696, 0.8059, 0.2696, 0.8059, 0.2696, 0.8059, 0.2696, 0.8059, 0.2696, 0.8059, 0.2696, 0.8059, 0.2696, 0.8059, 0.2696, 0.8059, 0.2696, 0.8059, 0.2696, 0.8059, 0.2696, 0.8059, 0.2696, 0.8059, 0.2696, 0.8059, 0.2696, 0.8059, 0.2696, 0.8059, 0.2696, 0.8059, 0.2696, 0.8059, 0.2696, 0.8059, 0.2696, 0.8059, 0.2696, 0.8059, 0.2696, 0.8059, 0.2696, 0.8059, 0.2696, 0.8059, 0.2696, 0.8059, 0.2696, 0.8059, 0.2696, 0.8059, 0.2696, 0.8059, 0.2696, 0.8059, 0.2696, 0.8059, 0.2696, 0.8059, 0.2696, 0.8059, 0.2696, 0.8059, 0.2696, 0.8059, 0.2696, 0.8059, 0.2696, 0.8059, 0.2696, 0.8059, 0.2696, 0.8059, 0.2696, 0.8059, 0.2696, 0.8059, 0.2696, 0.8059, 0.2696, 0.8059, 0.2696, 0.8059, 0.2696, 0.8059, 0.2696, 0.8059, 0.2696, 0.8059, 0.2696, 0.8059, 0.2696, 0.8059, 0.2696, 0.8059, 0.2696, 0.8059, 0.2696, 0.8059, 0.2696, 0.8059, 0.2696, 0.8059, 0.2696, 0.8059, 0.2696, 0.8059, 0.2696, 0.8059, 0.2696, 0.8059, 0.2696, 0.8059, 0.2696, 0.8059, 0.2696, 0.8059, 0.2696, 0.8059, 0.2696, 0.8059, 0.2696, 0.8059, 0.2696, 0.8059, 0.2696, 0.8059, 0.2696, 0.8059, 0.2696, 0.8059, 0.2696, 0.8059, 0.2696, 0.8059, 0.2696, 0.8059, 0.2696, 0.8059, 0.2696, 0.8059, 0.2696, 0.8059, 0.2696, 0.8059, 0.2696, 0.8059, 0.2696, 0.8059, 0.2696, 0.8059, 0.2696, 0.8059, 0.2696, 0.8059, 0.2696, 0.8059, 0.2696, 0.8059, 0.2696, 0.8059, 0.2696, 0.8059, 0.2696, 0.8059, 0.2696, 0.8059, 0.2696, 0.8059, 0.2696, 0.8059, 0.2696, 0.8059, 0.2696, 0.8059, 0.2696, 0.8059, 0.2696, 0.8059, 0.2696, 0.8059, 0.2696, 0.8059, 0.2696, 0.8059, 0.2696, 0.8059, 0.2696, 0.8059, 0.2696, 0.8059, 0.2696, 0.8059, 0.2696, 0.8059, 0.2696, 0.8059, 0.2696, 0.8059, 0.2696, 0.8059, 0.2696, 0.8059, 0.2696, 0.8059, 0.2696, 0.8059, 0.2696, 0.8059, 0.2696, 0.8059, 0.2696, 0.8059, 0.2696, 0.8059, 0.2696, 0.8059, 0.2696, 0.8059, 0.2696, 0.8059, 0.2696, 0.8059, 0.2696, 0.8059, 0.2696, 0.8059, 0.2696, 0.8059, 0.2696, 0.8059, 0.2696, 0.8059, 0.2696, 0.8059, 0.2696, 0.8059, 0.2696, 0.8059, 0.2696, 0.8059, 0.2696, 0.8059, 0.2696, 0.8059, 0.2696, 0.8059, 0.2696, 0.8059, 0.2696, 0.8059, 0.2696, 0.8059, 0.2696, 0.8059, 0.2696, 0.8059, 0.2696, 0.8059, 0.2696, 0.8059, 0.2696, 0.8059, 0.2696, 0.8059, 0.2696, 0.8059, 0.2696, 0.8059, 0.2696, 0.8059, 0.2696, 0.8059, 0.2696, 0.8059, 0.2696, 0.8059, 0.2696, 0.8059, 0.2696, 0.8059, 0.2696, 0.8059, 0.2696, 0.8059, 0.2696, 0.8059, 0.2696, 0.8059, 0.2696, 0.8059, 0.2696, 0.8059, 0.2696, 0.8059, 0.2696, 0.8059, 0.2696, 0.8059, 0.2696, 0.8059, 0.2696, 0.8059, 0.2696, 0.8059, 0.2696, 0.8059, 0.2696, 0.8059, 0.2696, 0.8059, 0.2696, 0.8059, 0.2696, 0.8059, 0.2696, 0.8059, 0.2696, 0.8059, 0.2696, 0.8059, 0.2696, 0.8059, 0.2696, 0.8059, 0.2696, 0.8059, 0.2696, 0.8059, 0.2696, 0.8059, 0.2696, 0.8059, 0.2696, 0.8059, 0.2696, 0.8059, 0.2696, 0.8059, 0.2696, 0.8059, 0.2696, 0.8059, 0.2696, 0.8059, 0.2696, 0.8059, 0.2696, 0.8059, 0.2696, 0.8059, 0.2696, 0.8059, 0.2696, 0.8059, 0.2696, 0.8059, 0.2696, 0.8059, 0.2696, 0.8059, 0.2696, 0.8059, 0.2696, 0.8059, 0.2696, 0.8059, 0.2696, 0.8059, 0.2696, 0.8059, 0.2696, 0.8059, 0.2696, 0.8059, 0.2696, 0.8059, 0.2696, 0.8059, 0.2696, 0.8059, 0.2696, 0.8059, 0.2696, 0.8059, 0.2696, 0.8059, 0.2696, 0.8059, 0.2696, 0.8059, 0.2696, 0.8059, 0.2696, 0.8059, 0.2696, 0.8059, 0.2696, 0.8059, 0.2696, 0.8059, 0.2696, 0.8059, 0.2696, 0.8059, 0.2696, 0.8059, 0.2696, 0.8059, 0.2696, 0.8059, 0.2696, 0.8059, 0.2696, 0.8059, 0.2696, 0.8059, 0.2696, 0.8059, 0.2696, 0.8059, 0.2696, 0.8059, 0.2696, 0.8059, 0.2696, 0.8059, 0.2696, 0.8059, 0.2696, 0.8059, 0.2696, 0.8059, 0.2696, 0.8059, 0.2696, 0.8059, 0.2696, 0.8059, 0.2696, 0.8059, 0.2696, 0.8059, 0.2696, 0.8059, 0.2696, 0.8059, 0.2696, 0.8059, 0.2696, 0.8059, 0.2696, 0.8059, 0.2696, 0.8059, 0.2696, 0.8059, 0.2696, 0.8059, 0.2696, 0.8059, 0.2696, 0.8059, 0.2696, 0.8059, 0.2696, 0.8059, 0.2696, 0.8059, 0.2696, 0.8059, 0.2696, 0.8059, 0.2696, 0.8059, 0.2696, 0.8059, 0.2696, 0.8059, 0.2696, 0.8059, 0.2696, 0.8059, 0.2696, 0.8059, 0.2696, 0.8059, 0.2696, 0.8059, 0.2696, 0.8059, 0.2696, 0.8059, 0.2696, 0.8059, 0.2696, 0.8059, 0.2696, 0.8059, 0.2696, 0.8059, 0.2696, 0.8059, 0.2696, 0.8059, 0.2696, 0.8059, 0.2696, 0.8059, 0.2696, 0.8059, 0.2696, 0.8059, 0.2696, 0.8059, 0.2696, 0.8059, 0.2696, 0.8059, 0.2696, 0.8059, 0.2696, 0.8059, 0.2696, 0.8059, 0.2696, 0.8059, 0.2696, 0.8059, 0.2696, 0.8059, 0.2696, 0.8059, 0.2696, 0.8059, 0.2696, 0.8059, 0.2696, 0.8059, 0.2696, 0.8059, 0.2696, 0.8059, 0.2696, 0.8059, 0.2696, 0.8059, 0.2696, 0.8059, 0.2696, 0.8059, 0.2696, 0.8059, 0.2696, 0.8059, 0.2696, 0.8059, 0.2696, 0.8059, 0.2696, 0.8059, 0.2696, 0.8059, 0.2696, 0.8059, 0.2696, 0.8059, 0.2696, 0.8059, 0.2696, 0.8059, 0.2696, 0.8059, 0.2696, 0.8059, 0.2696, 0.8059, 0.2696, 0.8059, 0.2696, 0.8059, 0.2696, 0.8059, 0.2696, 0.8059, 0.2696, 0.8059, 0.2696, 0.8059, 0.2695, 0.8059, 0.2696, 0.8059, 0.2696, 0.8059, 0.2695, 0.8059, 0.2695, 0.8059, 0.2696, 0.8059, 0.2696, 0.8059, 0.2695, 0.8059, 0.2696, 0.8059, 0.2696, 0.8059, 0.2696, 0.8059, 0.2696, 0.8059, 0.2696, 0.8059, 0.2696, 0.8059, 0.2696, 0.8059, 0.2696, 0.8059, 0.2696, 0.8059, 0.2696, 0.8059, 0.2696, 0.8059, 0.2696, 0.8059, 0.2696, 0.8059, 0.2696, 0.8059, 0.2696, 0.8059, 0.2696, 0.8059, 0.2696, 0.8059, 0.2696, 0.8059, 0.2696, 0.8059, 0.2696, 0.8059, 0.2696, 0.8059, 0.2696, 0.8059, 0.2696, 0.8059, 0.2696, 0.8059, 0.2696, 0.8059, 0.2696, 0.8059, 0.2696, 0.8059, 0.2696, 0.8059, 0.2696, 0.8059, 0.2696, 0.8059, 0.2696, 0.8059, 0.2696, 0.8059, 0.2696, 0.8059, 0.2696, 0.8059, 0.2696, 0.8059, 0.2696, 0.8059, 0.2695, 0.8059, 0.2696, 0.8059, 0.2696, 0.8059, 0.2695, 0.8059, 0.2695, 0.8059, 0.2695, 0.8059, 0.2695, 0.8059, 0.2695, 0.8059, 0.2695, 0.8059, 0.2695, 0.8059, 0.2695, 0.8059, 0.2695, 0.8059, 0.2695, 0.8059, 0.2696, 0.8059, 0.2696, 0.8059, 0.2695, 0.8059, 0.2696, 0.8059, 0.2696, 0.8059, 0.2696, 0.8059, 0.2696, 0.8059, 0.2696, 0.8059, 0.2696, 0.8059, 0.2696, 0.8059, 0.2696, 0.8059, 0.2696, 0.8059, 0.2696, 0.8059, 0.2696, 0.8059, 0.2696, 0.8059, 0.2696, 0.8059, 0.2696, 0.8059, 0.2696, 0.8059, 0.2696, 0.8059, 0.2696, 0.8059, 0.2696, 0.8059, 0.2696, 0.8059, 0.2696, 0.8059, 0.2696, 0.8059, 0.2696, 0.8059, 0.2696, 0.8059, 0.2696, 0.8059, 0.2696, 0.8059, 0.2696, 0.8059, 0.2696, 0.8059, 0.2696, 0.8059, 0.2696, 0.8059, 0.2696, 0.8059, 0.2696, 0.8059, 0.2696, 0.8059, 0.2695, 0.8059, 0.2695, 0.8059, 0.2695, 0.8059, 0.2695, 0.8059, 0.2695, 0.8059, 0.2695, 0.8059, 0.2695, 0.8059, 0.2695, 0.8059, 0.2695, 0.8059, 0.2695, 0.8059, 0.2695, 0.8059, 0.2695, 0.8059, 0.2695, 0.8059, 0.2695, 0.8059, 0.2695, 0.8059, 0.2695, 0.8059, 0.2696, 0.8059, 0.2696, 0.8059, 0.2696, 0.8059, 0.2696, 0.8059, 0.2696, 0.8059, 0.2696, 0.8059, 0.2696, 0.8059, 0.2696, 0.8059, 0.2696, 0.8059, 0.2696, 0.8059, 0.2696, 0.8059, 0.2696, 0.8059, 0.2696, 0.8059, 0.2696, 0.8059, 0.2696, 0.8059, 0.2696, 0.8059, 0.2696, 0.8059, 0.2696, 0.8059, 0.2696, 0.8059, 0.2696, 0.8059, 0.2696, 0.8059, 0.2696, 0.8059, 0.2696, 0.8059, 0.2696, 0.8058, 0.2696, 0.8059, 0.2696, 0.8059, 0.2696, 0.8058, 0.2696, 0.8058, 0.2696, 0.8059, 0.2696, 0.8059, 0.2696, 0.8058, 0.2696, 0.8059, 0.2695, 0.8059, 0.2695, 0.8059, 0.2695, 0.8059, 0.2695, 0.8059, 0.2695, 0.8059, 0.2695, 0.8059, 0.2695, 0.8059, 0.2695, 0.8059, 0.2695, 0.8059, 0.2695, 0.8059, 0.2695, 0.8059, 0.2695, 0.8059, 0.2695, 0.8059, 0.2695, 0.8059, 0.2695, 0.8059, 0.2695, 0.806, 0.2696, 0.8059, 0.2696, 0.8059, 0.2696, 0.806, 0.2696, 0.806, 0.2696, 0.8059, 0.2696, 0.8059, 0.2696, 0.806, 0.2696, 0.8059, 0.2696, 0.8059, 0.2696, 0.8059, 0.2696, 0.806, 0.2696, 0.8059, 0.2696, 0.8059, 0.2696, 0.8059, 0.2696, 0.8059, 0.2696, 0.8059, 0.2697, 0.8059, 0.2696, 0.8059, 0.2696, 0.8059, 0.2697, 0.8058, 0.2696, 0.8059, 0.2696, 0.8059, 0.2696, 0.8058, 0.2696, 0.8058, 0.2696, 0.8058, 0.2696, 0.8058, 0.2696, 0.8058, 0.2696, 0.8058, 0.2696, 0.8058, 0.2696, 0.8058, 0.2696, 0.8058, 0.2696, 0.8058, 0.2695, 0.8059, 0.2695, 0.8059, 0.2695, 0.8058, 0.2695, 0.8059, 0.2695, 0.8059, 0.2695, 0.8059, 0.2695, 0.8059, 0.2695, 0.8059, 0.2695, 0.8059, 0.2695, 0.8059, 0.2695, 0.8059, 0.2695, 0.806, 0.2695, 0.8059, 0.2695, 0.8059, 0.2695, 0.806, 0.2695, 0.806, 0.2695, 0.806, 0.2696, 0.806, 0.2696, 0.806, 0.2695, 0.806, 0.2696, 0.806, 0.2696, 0.806, 0.2696, 0.806, 0.2696, 0.806, 0.2696, 0.8059, 0.2696, 0.806, 0.2696, 0.806, 0.2697, 0.806, 0.2697, 0.8059, 0.2696, 0.8059, 0.2696, 0.806, 0.2697, 0.8059, 0.2697, 0.8059, 0.2697, 0.8059, 0.2697, 0.8059, 0.2697, 0.8058, 0.2697, 0.8058, 0.2696, 0.8058, 0.2696, 0.8058, 0.2697, 0.8057, 0.2696, 0.8058, 0.2696, 0.8058, 0.2696, 0.8057, 0.2696, 0.8057, 0.2695, 0.8058, 0.2696, 0.8058, 0.2696, 0.8057, 0.2695, 0.8058, 0.2694, 0.8058, 0.2695, 0.8058, 0.2695, 0.8058, 0.2694, 0.8059, 0.2694, 0.8059, 0.2695, 0.8059, 0.2695, 0.8059, 0.2694, 0.806, 0.2694, 0.8059, 0.2695, 0.8059, 0.2695, 0.806, 0.2694, 0.806, 0.2695, 0.806, 0.2695, 0.806, 0.2695, 0.806, 0.2695, 0.8061, 0.2695, 0.806, 0.2695, 0.806, 0.2695, 0.8061, 0.2695, 0.8061, 0.2696, 0.806, 0.2696, 0.806, 0.2696, 0.8061, 0.2696, 0.806, 0.2697, 0.806, 0.2696, 0.806, 0.2697, 0.8061, 0.2698, 0.806, 0.2698, 0.806, 0.2697, 0.806, 0.2697, 0.806, 0.2698, 0.8059, 0.2698, 0.8059, 0.2697, 0.8059, 0.2697, 0.8059, 0.2698, 0.8058, 0.2698, 0.8058, 0.2697, 0.8058, 0.2697, 0.8058, 0.2698, 0.8056, 0.2697, 0.8057, 0.2696, 0.8057, 0.2696, 0.8056, 0.2697, 0.8056, 0.2695, 0.8057, 0.2695, 0.8057, 0.2695, 0.8056, 0.2695, 0.8057, 0.2694, 0.8058, 0.2694, 0.8058, 0.2694, 0.8057, 0.2694, 0.8058, 0.2693, 0.8059, 0.2694, 0.8059, 0.2694, 0.8058, 0.2693, 0.806, 0.2693, 0.806, 0.2694, 0.806, 0.2694, 0.806, 0.2693, 0.8061, 0.2694, 0.806, 0.2695, 0.806, 0.2695, 0.8061, 0.2694, 0.8062, 0.2695, 0.8061, 0.2695, 0.8061, 0.2695, 0.8062, 0.2695, 0.8062, 0.2697, 0.8061, 0.2696, 0.8061, 0.2696, 0.8062, 0.2697, 0.8061, 0.2698, 0.806, 0.2697, 0.8061, 0.2698, 0.8063, 0.2699, 0.8061, 0.27, 0.806, 0.2698, 0.806, 0.2698, 0.8061, 0.27, 0.8059, 0.2701, 0.8059, 0.2698, 0.8059, 0.2698, 0.8059, 0.2701, 0.8056, 0.27, 0.8058, 0.2698, 0.8058, 0.2698, 0.8056, 0.27, 0.8055, 0.2698, 0.8056, 0.2697, 0.8056, 0.2697, 0.8055, 0.2698, 0.8054, 0.2695, 0.8056, 0.2695, 0.8056, 0.2695, 0.8054, 0.2695, 0.8055, 0.2692, 0.8057, 0.2694, 0.8057, 0.2694, 0.8055, 0.2692, 0.8058, 0.2691, 0.8058, 0.2693, 0.8058, 0.2693, 0.8058, 0.2691, 0.8061, 0.2691, 0.806, 0.2693, 0.806, 0.2693, 0.8061, 0.2691, 0.8063, 0.2693, 0.8061, 0.2694, 0.8061, 0.2694, 0.8063, 0.2693, 0.8064, 0.2695, 0.8062, 0.2695, 0.8062, 0.2695, 0.8064, 0.2695, 0.8064, 0.2697, 0.8062, 0.2697, 0.8062, 0.2697, 0.8064, 0.2697, 0.8063, 0.2699, 0.8061, 0.2698, 0.8063, 0.2699, 0.8065, 0.2701, 0.8062, 0.2703, 0.8061, 0.27, 0.8061, 0.27, 0.8062, 0.2703, 0.8059, 0.2704, 0.8059, 0.2701, 0.8059, 0.2701, 0.8059, 0.2704, 0.8055, 0.2703, 0.8056, 0.27, 0.8056, 0.27, 0.8055, 0.2703, 0.8051, 0.27, 0.8055, 0.2698, 0.8055, 0.2698, 0.8051, 0.27, 0.805, 0.2695, 0.8054, 0.2695, 0.8054, 0.2695, 0.805, 0.2695, 0.8053, 0.269, 0.8055, 0.2692, 0.8055, 0.2692, 0.8053, 0.269, 0.8057, 0.2687, 0.8058, 0.2691, 0.8058, 0.2691, 0.8057, 0.2687, 0.8063, 0.2688, 0.8061, 0.2691, 0.8061, 0.2691, 0.8063, 0.2688, 0.8066, 0.2691, 0.8063, 0.2693, 0.8063, 0.2693, 0.8066, 0.2691, 0.8067, 0.2695, 0.8064, 0.2695, 0.8064, 0.2695, 0.8067, 0.2695, 0.8067, 0.2698, 0.8064, 0.2697, 0.8064, 0.2697, 0.8067, 0.2698, 0.8065, 0.2701, 0.8063, 0.2699, 0.8065, 0.2701, 0.807, 0.2706, 0.8065, 0.2709, 0.8062, 0.2703, 0.8062, 0.2703, 0.8065, 0.2709, 0.8058, 0.271, 0.8059, 0.2704, 0.8059, 0.2704, 0.8058, 0.271, 0.8051, 0.2708, 0.8055, 0.2703, 0.8055, 0.2703, 0.8051, 0.2708, 0.8046, 0.2703, 0.8051, 0.27, 0.8051, 0.27, 0.8046, 0.2703, 0.8044, 0.2694, 0.805, 0.2695, 0.805, 0.2695, 0.8044, 0.2694, 0.8048, 0.2685, 0.8053, 0.269, 0.8053, 0.269, 0.8048, 0.2685, 0.8057, 0.2681, 0.8057, 0.2687, 0.8057, 0.2687, 0.8057, 0.2681, 0.8065, 0.2683, 0.8063, 0.2688, 0.8063, 0.2688, 0.8065, 0.2683, 0.8071, 0.2688, 0.8066, 0.2691, 0.8066, 0.2691, 0.8071, 0.2688, 0.8073, 0.2694, 0.8067, 0.2695, 0.8067, 0.2695, 0.8073, 0.2694, 0.8073, 0.27, 0.8067, 0.2698, 0.8067, 0.2698, 0.8073, 0.27, 0.807, 0.2706, 0.8065, 0.2701, 0.807, 0.2706, 0.8077, 0.2713, 0.8068, 0.2719, 0.8065, 0.2709, 0.8065, 0.2709, 0.8068, 0.2719, 0.8058, 0.272, 0.8058, 0.271, 0.8058, 0.271, 0.8058, 0.272, 0.8046, 0.2717, 0.8051, 0.2708, 0.8051, 0.2708, 0.8046, 0.2717, 0.8036, 0.2708, 0.8046, 0.2703, 0.8046, 0.2703, 0.8036, 0.2708, 0.8034, 0.2693, 0.8044, 0.2694, 0.8044, 0.2694, 0.8034, 0.2693, 0.8041, 0.2679, 0.8048, 0.2685, 0.8048, 0.2685, 0.8041, 0.2679, 0.8055, 0.267, 0.8057, 0.2681, 0.8057, 0.2681, 0.8055, 0.267, 0.807, 0.2673, 0.8065, 0.2683, 0.8065, 0.2683, 0.807, 0.2673, 0.808, 0.2682, 0.8071, 0.2688, 0.8071, 0.2688, 0.808, 0.2682, 0.8084, 0.2693, 0.8073, 0.2694, 0.8073, 0.2694, 0.8084, 0.2693, 0.8082, 0.2704, 0.8073, 0.27, 0.8073, 0.27, 0.8082, 0.2704, 0.8077, 0.2713, 0.807, 0.2706, 0.8077, 0.2713, 0.809, 0.2725, 0.8075, 0.2736, 0.8068, 0.2719, 0.8068, 0.2719, 0.8075, 0.2736, 0.8057, 0.2739, 0.8058, 0.272, 0.8058, 0.272, 0.8057, 0.2739, 0.8037, 0.2733, 0.8046, 0.2717, 0.8046, 0.2717, 0.8037, 0.2733, 0.8021, 0.2716, 0.8036, 0.2708, 0.8036, 0.2708, 0.8021, 0.2716, 0.8016, 0.2691, 0.8034, 0.2693, 0.8034, 0.2693, 0.8016, 0.2691, 0.8028, 0.2666, 0.8041, 0.2679, 0.8041, 0.2679, 0.8028, 0.2666, 0.8052, 0.2653, 0.8055, 0.267, 0.8055, 0.267, 0.8052, 0.2653, 0.8077, 0.2657, 0.807, 0.2673, 0.807, 0.2673, 0.8077, 0.2657, 0.8095, 0.2672, 0.808, 0.2682, 0.808, 0.2682, 0.8095, 0.2672, 0.8102, 0.2692, 0.8084, 0.2693, 0.8084, 0.2693, 0.8102, 0.2692, 0.81, 0.271, 0.8082, 0.2704, 0.8082, 0.2704, 0.81, 0.271, 0.809, 0.2725, 0.8077, 0.2713, 0.809, 0.2725, 0.8112, 0.2747, 0.8086, 0.2764, 0.8075, 0.2736, 0.8075, 0.2736, 0.8086, 0.2764, 0.8055, 0.2768, 0.8057, 0.2739, 0.8057, 0.2739, 0.8055, 0.2768, 0.8021, 0.2759, 0.8037, 0.2733, 0.8037, 0.2733, 0.8021, 0.2759, 0.7993, 0.273, 0.8021, 0.2716, 0.8021, 0.2716, 0.7993, 0.273, 0.7987, 0.2687, 0.8016, 0.2691, 0.8016, 0.2691, 0.7987, 0.2687, 0.8006, 0.2645, 0.8028, 0.2666, 0.8028, 0.2666, 0.8006, 0.2645, 0.8047, 0.2624, 0.8052, 0.2653, 0.8052, 0.2653, 0.8047, 0.2624, 0.8091, 0.2627, 0.8077, 0.2657, 0.8077, 0.2657, 0.8091, 0.2627, 0.8121, 0.2655, 0.8095, 0.2672, 0.8095, 0.2672, 0.8121, 0.2655, 0.8133, 0.2689, 0.8102, 0.2692, 0.8102, 0.2692, 0.8133, 0.2689, 0.8128, 0.2721, 0.81, 0.271, 0.81, 0.271, 0.8128, 0.2721, 0.8112, 0.2747, 0.809, 0.2725, 0.8112, 0.2747, 0.8151, 0.2787, 0.8104, 0.2814, 0.8086, 0.2764, 0.8086, 0.2764, 0.8104, 0.2814, 0.8049, 0.2823, 0.8055, 0.2768, 0.8055, 0.2768, 0.8049, 0.2823, 0.7993, 0.2801, 0.8021, 0.2759, 0.8021, 0.2759, 0.7993, 0.2801, 0.7947, 0.2752, 0.7993, 0.273, 0.7993, 0.273, 0.7947, 0.2752, 0.7938, 0.2681, 0.7987, 0.2687, 0.7987, 0.2687, 0.7938, 0.2681, 0.7969, 0.261, 0.8006, 0.2645, 0.8006, 0.2645, 0.7969, 0.261, 0.8038, 0.2573, 0.8047, 0.2624, 0.8047, 0.2624, 0.8038, 0.2573, 0.8113, 0.2582, 0.8091, 0.2627, 0.8091, 0.2627, 0.8113, 0.2582, 0.8165, 0.2625, 0.8121, 0.2655, 0.8121, 0.2655, 0.8165, 0.2625, 0.8186, 0.2684, 0.8133, 0.2689, 0.8133, 0.2689, 0.8186, 0.2684, 0.8181, 0.274, 0.8128, 0.2721, 0.8128, 0.2721, 0.8181, 0.274, 0.8151, 0.2787, 0.8112, 0.2747, 0.8151, 0.2787, 0.8217, 0.2855, 0.8136, 0.2904, 0.8104, 0.2814, 0.8104, 0.2814, 0.8136, 0.2904, 0.804, 0.2912, 0.8049, 0.2823, 0.8049, 0.2823, 0.804, 0.2912, 0.7941, 0.2877, 0.7993, 0.2801, 0.7993, 0.2801, 0.7941, 0.2877, 0.7873, 0.2788, 0.7947, 0.2752, 0.7947, 0.2752, 0.7873, 0.2788, 0.7854, 0.2668, 0.7938, 0.2681, 0.7938, 0.2681, 0.7854, 0.2668, 0.7906, 0.255, 0.7969, 0.261, 0.7969, 0.261, 0.7906, 0.255, 0.8023, 0.2486, 0.8038, 0.2573, 0.8038, 0.2573, 0.8023, 0.2486, 0.8147, 0.2505, 0.8113, 0.2582, 0.8113, 0.2582, 0.8147, 0.2505, 0.8242, 0.2571, 0.8165, 0.2625, 0.8165, 0.2625, 0.8242, 0.2571, 0.8281, 0.2673, 0.8186, 0.2684, 0.8186, 0.2684, 0.8281, 0.2673, 0.827, 0.2774, 0.8181, 0.274, 0.8181, 0.274, 0.827, 0.2774, 0.8217, 0.2855, 0.8151, 0.2787, 0.8217, 0.2855, 0.8333, 0.2975, 0.8189, 0.3071, 0.8136, 0.2904, 0.8136, 0.2904, 0.8189, 0.3071, 0.8011, 0.3078, 0.804, 0.2912, 0.804, 0.2912, 0.8011, 0.3078, 0.7846, 0.2998, 0.7941, 0.2877, 0.7941, 0.2877, 0.7846, 0.2998, 0.7738, 0.2842, 0.7873, 0.2788, 0.7873, 0.2788, 0.7738, 0.2842, 0.7718, 0.2644, 0.7854, 0.2668, 0.7854, 0.2668, 0.7718, 0.2644, 0.7812, 0.2459, 0.7906, 0.255, 0.7906, 0.255, 0.7812, 0.2459, 0.7994, 0.2354, 0.8023, 0.2486, 0.8023, 0.2486, 0.7994, 0.2354, 0.8204, 0.2356, 0.8147, 0.2505, 0.8147, 0.2505, 0.8204, 0.2356, 0.8371, 0.2476, 0.8242, 0.2571, 0.8242, 0.2571, 0.8371, 0.2476, 0.8448, 0.2652, 0.8281, 0.2673, 0.8281, 0.2673, 0.8448, 0.2652, 0.8434, 0.2834, 0.827, 0.2774, 0.827, 0.2774, 0.8434, 0.2834, 0.8333, 0.2975, 0.8217, 0.2855, 0.8333, 0.2975, 0.858, 0.3234, 0.8267, 0.3392, 0.8189, 0.3071, 0.8189, 0.3071, 0.8267, 0.3392, 0.7932, 0.3367, 0.8011, 0.3078, 0.8011, 0.3078, 0.7932, 0.3367, 0.7663, 0.3187, 0.7846, 0.2998, 0.7846, 0.2998, 0.7663, 0.3187, 0.7519, 0.291, 0.7738, 0.2842, 0.7738, 0.2842, 0.7519, 0.291, 0.7519, 0.2606, 0.7718, 0.2644, 0.7718, 0.2644, 0.7519, 0.2606, 0.7646, 0.2305, 0.7812, 0.2459, 0.7812, 0.2459, 0.7646, 0.2305, 0.7938, 0.213, 0.7994, 0.2354, 0.7994, 0.2354, 0.7938, 0.213, 0.8285, 0.2116, 0.8204, 0.2356, 0.8204, 0.2356, 0.8285, 0.2116, 0.8588, 0.2296, 0.8371, 0.2476, 0.8371, 0.2476, 0.8588, 0.2296, 0.8745, 0.2601, 0.8448, 0.2652, 0.8448, 0.2652, 0.8745, 0.2601, 0.8727, 0.2927, 0.8434, 0.2834, 0.8434, 0.2834, 0.8727, 0.2927, 0.858, 0.3234, 0.8333, 0.2975])
me_cylinder.materials.append(mat_material)
me_cylinder.use_remesh_preserve_volume = False
me_cylinder.use_remesh_preserve_attributes = False
me_cylinder.use_mirror_vertex_groups = False
me_cylinder.update()

# ---- objects
ob_cylinder = bpy.data.objects.new('Cylinder', me_cylinder)

# ---- transforms, parenting, visibility, modifiers, constraints
ob_cylinder.location = (0.0, 0.0, 1.028)
ob_cylinder.lineart.crease_threshold = 0.0

# ---- collection membership
col_collection_1.objects.link(ob_cylinder)

# ---- scene / render settings (as saved in the file)
scene.frame_start = 1; scene.frame_end = 250; scene.frame_set(1)
scene.render.engine = 'BLENDER_EEVEE_NEXT'
scene.render.resolution_percentage = 50
scene.render.dither_intensity = 0.0
scene.cycles.use_denoising = False
scene.cycles.samples = 128
scene.cycles.sampling_pattern = 'TABULATED_SOBOL'
scene.cycles.use_adaptive_sampling = False
scene.cycles.use_light_tree = False
scene.cycles.blur_glossy = 0.0
scene.cycles.sample_clamp_indirect = 0.0
scene.view_settings.view_transform = 'Standard'
bpy.context.view_layer.update()

# ---- added for rendering (the .blend has no active camera and no usable light): camera, sun
cam_auto = bpy.data.cameras.new('AutoCamera')
cam_auto.lens = 50.0
cam_auto.sensor_width = 36.0
cam_auto.clip_end = 1000.0
ob_auto_camera = bpy.data.objects.new('AutoCamera', cam_auto)
scene.collection.objects.link(ob_auto_camera)
ob_auto_camera.location = (3.68222, -4.81857, 3.97363)
ob_auto_camera.rotation_euler = (1.09748, -7.21219e-08, 0.694738)
scene.camera = ob_auto_camera
light_auto_sun = bpy.data.lights.new('AutoSun', 'SUN')
light_auto_sun.energy = 3.0
light_auto_sun.angle = 0.0523599
ob_auto_sun = bpy.data.objects.new('AutoSun', light_auto_sun)
scene.collection.objects.link(ob_auto_sun)
ob_auto_sun.rotation_euler = (0.872665, 0.174533, 0.523599)
bpy.context.view_layer.update()
